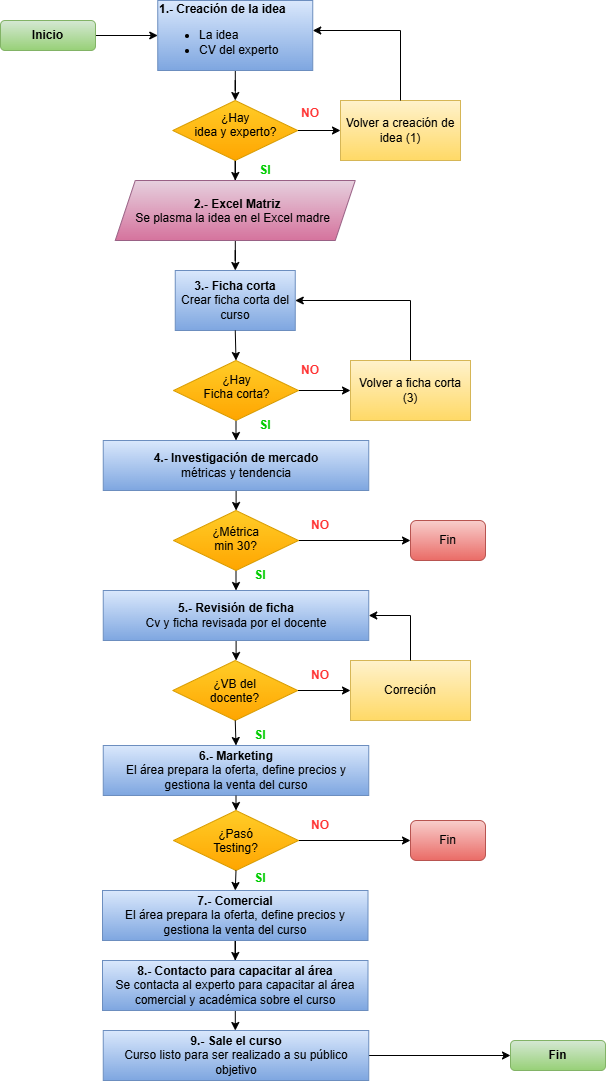

The diagram above was exported from draw.io. Its source (the exported page's mxGraphModel, read from the mxfile embedded in the PNG):
<mxGraphModel dx="1016" dy="588" grid="1" gridSize="10" guides="1" tooltips="1" connect="1" arrows="1" fold="1" page="1" pageScale="1" pageWidth="850" pageHeight="1100" math="0" shadow="0">
  <root>
    <mxCell id="0" />
    <mxCell id="1" parent="0" />
    <mxCell id="1G-ThaASQsOacPvJ3GYQ-70" edge="1" parent="1" source="1G-ThaASQsOacPvJ3GYQ-1" style="edgeStyle=orthogonalEdgeStyle;rounded=0;orthogonalLoop=1;jettySize=auto;html=1;" target="1G-ThaASQsOacPvJ3GYQ-4" value="">
      <mxGeometry relative="1" as="geometry" />
    </mxCell>
    <mxCell id="1G-ThaASQsOacPvJ3GYQ-1" parent="1" style="rounded=1;whiteSpace=wrap;html=1;fillColor=#d5e8d4;strokeColor=#82b366;gradientColor=#97d077;fontStyle=1" value="Inicio" vertex="1">
      <mxGeometry height="30" width="95" x="190" y="30" as="geometry" />
    </mxCell>
    <mxCell id="1G-ThaASQsOacPvJ3GYQ-7" edge="1" parent="1" source="1G-ThaASQsOacPvJ3GYQ-4" style="edgeStyle=orthogonalEdgeStyle;rounded=0;orthogonalLoop=1;jettySize=auto;html=1;" target="1G-ThaASQsOacPvJ3GYQ-6" value="">
      <mxGeometry relative="1" as="geometry" />
    </mxCell>
    <mxCell id="1G-ThaASQsOacPvJ3GYQ-4" parent="1" style="rounded=0;whiteSpace=wrap;html=1;align=left;fillColor=#dae8fc;strokeColor=#6c8ebf;gradientColor=#7ea6e0;" value="&lt;b&gt;1.- Creación de la idea&lt;/b&gt;&lt;br&gt;&lt;ul style=&quot;&quot;&gt;&lt;li style=&quot;&quot;&gt;&lt;span style=&quot;background-color: transparent; color: light-dark(rgb(0, 0, 0), rgb(255, 255, 255));&quot;&gt;La idea&lt;/span&gt;&lt;/li&gt;&lt;li style=&quot;&quot;&gt;&lt;span style=&quot;background-color: transparent; color: light-dark(rgb(0, 0, 0), rgb(255, 255, 255));&quot;&gt;CV del experto&lt;/span&gt;&lt;/li&gt;&lt;/ul&gt;" vertex="1">
      <mxGeometry height="70" width="155" x="347.25" y="10" as="geometry" />
    </mxCell>
    <mxCell id="1G-ThaASQsOacPvJ3GYQ-10" edge="1" parent="1" source="1G-ThaASQsOacPvJ3GYQ-6" style="edgeStyle=orthogonalEdgeStyle;rounded=0;orthogonalLoop=1;jettySize=auto;html=1;" target="1G-ThaASQsOacPvJ3GYQ-9" value="">
      <mxGeometry relative="1" as="geometry" />
    </mxCell>
    <mxCell id="1G-ThaASQsOacPvJ3GYQ-61" edge="1" parent="1" source="1G-ThaASQsOacPvJ3GYQ-6" style="edgeStyle=orthogonalEdgeStyle;rounded=0;orthogonalLoop=1;jettySize=auto;html=1;" target="1G-ThaASQsOacPvJ3GYQ-13" value="">
      <mxGeometry relative="1" as="geometry" />
    </mxCell>
    <mxCell id="1G-ThaASQsOacPvJ3GYQ-6" parent="1" style="rhombus;whiteSpace=wrap;html=1;shapeInside=1;align=left;fillColor=#ffcd28;strokeColor=#d79b00;rounded=0;gradientColor=#ffa500;" value="&lt;div style=&quot;text-align: center;&quot;&gt;&lt;span style=&quot;background-color: transparent;&quot;&gt;¿Hay idea y experto?&lt;/span&gt;&lt;/div&gt;" vertex="1">
      <mxGeometry height="60" width="125" x="362.25" y="110" as="geometry" />
    </mxCell>
    <mxCell id="1G-ThaASQsOacPvJ3GYQ-9" parent="1" style="whiteSpace=wrap;html=1;align=center;fillColor=#fff2cc;strokeColor=#d6b656;rounded=0;gradientColor=#ffd966;" value="Volver a creación de idea (1)" vertex="1">
      <mxGeometry height="60" width="120" x="530" y="110" as="geometry" />
    </mxCell>
    <mxCell id="1G-ThaASQsOacPvJ3GYQ-17" edge="1" parent="1" source="1G-ThaASQsOacPvJ3GYQ-13" style="edgeStyle=orthogonalEdgeStyle;rounded=0;orthogonalLoop=1;jettySize=auto;html=1;" target="1G-ThaASQsOacPvJ3GYQ-16" value="">
      <mxGeometry relative="1" as="geometry" />
    </mxCell>
    <mxCell id="1G-ThaASQsOacPvJ3GYQ-13" parent="1" style="shape=parallelogram;perimeter=parallelogramPerimeter;whiteSpace=wrap;html=1;shapeInside=1;fixedSize=1;fillColor=#e6d0de;strokeColor=#996185;gradientColor=#d5739d;" value="&lt;font&gt;&lt;b&gt;2.- Excel Matriz&lt;/b&gt;&lt;br&gt;&lt;span style=&quot;background-color: transparent; color: light-dark(rgb(0, 0, 0), rgb(255, 255, 255));&quot;&gt;Se plasma la idea en el Excel madre&lt;/span&gt;&lt;/font&gt;" vertex="1">
      <mxGeometry height="60" width="240" x="304.75" y="190" as="geometry" />
    </mxCell>
    <mxCell id="1G-ThaASQsOacPvJ3GYQ-16" parent="1" style="whiteSpace=wrap;html=1;fillColor=#dae8fc;strokeColor=#6c8ebf;gradientColor=#7ea6e0;" value="&lt;b&gt;3.- Ficha corta&lt;/b&gt;&lt;div&gt;Crear ficha corta del curso&lt;/div&gt;" vertex="1">
      <mxGeometry height="60" width="120" x="364.75" y="280" as="geometry" />
    </mxCell>
    <mxCell id="1G-ThaASQsOacPvJ3GYQ-26" edge="1" parent="1" source="1G-ThaASQsOacPvJ3GYQ-20" style="edgeStyle=orthogonalEdgeStyle;rounded=0;orthogonalLoop=1;jettySize=auto;html=1;" target="1G-ThaASQsOacPvJ3GYQ-25" value="">
      <mxGeometry relative="1" as="geometry" />
    </mxCell>
    <mxCell id="1G-ThaASQsOacPvJ3GYQ-48" edge="1" parent="1" source="1G-ThaASQsOacPvJ3GYQ-20" style="edgeStyle=orthogonalEdgeStyle;rounded=0;orthogonalLoop=1;jettySize=auto;html=1;" target="1G-ThaASQsOacPvJ3GYQ-22" value="">
      <mxGeometry relative="1" as="geometry" />
    </mxCell>
    <mxCell id="1G-ThaASQsOacPvJ3GYQ-20" parent="1" style="rhombus;whiteSpace=wrap;html=1;shapeInside=1;align=left;fillColor=#ffcd28;strokeColor=#d79b00;rounded=0;gradientColor=#ffa500;" value="&lt;div style=&quot;text-align: center;&quot;&gt;&lt;span style=&quot;background-color: transparent; color: light-dark(rgb(0, 0, 0), rgb(255, 255, 255));&quot;&gt;¿Hay Ficha corta?&lt;/span&gt;&lt;/div&gt;" vertex="1">
      <mxGeometry height="60" width="125" x="363" y="370" as="geometry" />
    </mxCell>
    <mxCell id="1G-ThaASQsOacPvJ3GYQ-21" edge="1" parent="1" source="1G-ThaASQsOacPvJ3GYQ-16" style="edgeStyle=orthogonalEdgeStyle;rounded=0;orthogonalLoop=1;jettySize=auto;html=1;exitX=0.5;exitY=1;exitDx=0;exitDy=0;entryX=0.5;entryY=0;entryDx=0;entryDy=0;" target="1G-ThaASQsOacPvJ3GYQ-20" value="">
      <mxGeometry relative="1" as="geometry">
        <mxPoint x="426" y="401" as="sourcePoint" />
        <mxPoint x="426" y="431" as="targetPoint" />
      </mxGeometry>
    </mxCell>
    <mxCell id="1G-ThaASQsOacPvJ3GYQ-22" parent="1" style="whiteSpace=wrap;html=1;align=center;fillColor=#fff2cc;strokeColor=#d6b656;rounded=0;gradientColor=#ffd966;" value="Volver a ficha corta (3)" vertex="1">
      <mxGeometry height="60" width="120" x="540" y="370" as="geometry" />
    </mxCell>
    <mxCell id="1G-ThaASQsOacPvJ3GYQ-24" edge="1" parent="1" source="1G-ThaASQsOacPvJ3GYQ-22" style="endArrow=classic;html=1;rounded=0;entryX=1;entryY=0.5;entryDx=0;entryDy=0;exitX=0.5;exitY=0;exitDx=0;exitDy=0;" target="1G-ThaASQsOacPvJ3GYQ-16" value="">
      <mxGeometry height="50" relative="1" width="50" as="geometry">
        <Array as="points">
          <mxPoint x="600" y="310" />
        </Array>
        <mxPoint x="597" y="430" as="sourcePoint" />
        <mxPoint x="510" y="365" as="targetPoint" />
      </mxGeometry>
    </mxCell>
    <mxCell id="1G-ThaASQsOacPvJ3GYQ-28" edge="1" parent="1" source="1G-ThaASQsOacPvJ3GYQ-25" style="edgeStyle=orthogonalEdgeStyle;rounded=0;orthogonalLoop=1;jettySize=auto;html=1;" target="1G-ThaASQsOacPvJ3GYQ-27" value="">
      <mxGeometry relative="1" as="geometry" />
    </mxCell>
    <mxCell id="1G-ThaASQsOacPvJ3GYQ-25" parent="1" style="whiteSpace=wrap;html=1;align=center;fillColor=#dae8fc;strokeColor=#6c8ebf;rounded=0;gradientColor=#7ea6e0;" value="&lt;b&gt;4.- Investigación de mercado&lt;/b&gt;&lt;div&gt;métricas y tendencia&lt;/div&gt;" vertex="1">
      <mxGeometry height="50" width="265.5" x="292.75" y="450" as="geometry" />
    </mxCell>
    <mxCell id="1G-ThaASQsOacPvJ3GYQ-30" edge="1" parent="1" source="1G-ThaASQsOacPvJ3GYQ-27" style="edgeStyle=orthogonalEdgeStyle;rounded=0;orthogonalLoop=1;jettySize=auto;html=1;" target="1G-ThaASQsOacPvJ3GYQ-29" value="">
      <mxGeometry relative="1" as="geometry" />
    </mxCell>
    <mxCell id="1G-ThaASQsOacPvJ3GYQ-32" edge="1" parent="1" source="1G-ThaASQsOacPvJ3GYQ-27" style="edgeStyle=orthogonalEdgeStyle;rounded=0;orthogonalLoop=1;jettySize=auto;html=1;" target="1G-ThaASQsOacPvJ3GYQ-31" value="">
      <mxGeometry relative="1" as="geometry" />
    </mxCell>
    <mxCell id="1G-ThaASQsOacPvJ3GYQ-27" parent="1" style="rhombus;whiteSpace=wrap;html=1;shapeInside=1;align=center;fillColor=#ffcd28;strokeColor=#d79b00;rounded=0;gradientColor=#ffa500;" value="¿Métrica min 30?" vertex="1">
      <mxGeometry height="60" width="125" x="363" y="520" as="geometry" />
    </mxCell>
    <mxCell id="1G-ThaASQsOacPvJ3GYQ-29" parent="1" style="rounded=1;whiteSpace=wrap;html=1;fillColor=#f8cecc;strokeColor=#b85450;gradientColor=#ea6b66;" value="Fin" vertex="1">
      <mxGeometry height="40" width="75" x="600" y="530" as="geometry" />
    </mxCell>
    <mxCell id="1G-ThaASQsOacPvJ3GYQ-34" edge="1" parent="1" source="1G-ThaASQsOacPvJ3GYQ-31" style="edgeStyle=orthogonalEdgeStyle;rounded=0;orthogonalLoop=1;jettySize=auto;html=1;" target="1G-ThaASQsOacPvJ3GYQ-33" value="">
      <mxGeometry relative="1" as="geometry" />
    </mxCell>
    <mxCell id="1G-ThaASQsOacPvJ3GYQ-31" parent="1" style="whiteSpace=wrap;html=1;align=center;fillColor=#dae8fc;strokeColor=#6c8ebf;rounded=0;gradientColor=#7ea6e0;" value="&lt;b&gt;5.- Revisión de ficha&lt;/b&gt;&lt;div&gt;Cv y ficha revisada por el docente&lt;/div&gt;" vertex="1">
      <mxGeometry height="50" width="265.5" x="292.75" y="600" as="geometry" />
    </mxCell>
    <mxCell id="1G-ThaASQsOacPvJ3GYQ-37" edge="1" parent="1" source="1G-ThaASQsOacPvJ3GYQ-33" style="edgeStyle=orthogonalEdgeStyle;rounded=0;orthogonalLoop=1;jettySize=auto;html=1;" target="1G-ThaASQsOacPvJ3GYQ-36" value="">
      <mxGeometry relative="1" as="geometry" />
    </mxCell>
    <mxCell id="1G-ThaASQsOacPvJ3GYQ-33" parent="1" style="rhombus;whiteSpace=wrap;html=1;shapeInside=1;align=center;fillColor=#ffcd28;strokeColor=#d79b00;rounded=0;gradientColor=#ffa500;" value="¿VB del docente?" vertex="1">
      <mxGeometry height="60" width="125" x="362.25" y="670" as="geometry" />
    </mxCell>
    <mxCell id="1G-ThaASQsOacPvJ3GYQ-36" parent="1" style="whiteSpace=wrap;html=1;align=center;fillColor=#fff2cc;strokeColor=#d6b656;rounded=0;gradientColor=#ffd966;" value="Correción" vertex="1">
      <mxGeometry height="60" width="120" x="540" y="670" as="geometry" />
    </mxCell>
    <mxCell id="1G-ThaASQsOacPvJ3GYQ-43" edge="1" parent="1" source="1G-ThaASQsOacPvJ3GYQ-40" style="edgeStyle=orthogonalEdgeStyle;rounded=0;orthogonalLoop=1;jettySize=auto;html=1;" target="1G-ThaASQsOacPvJ3GYQ-42" value="">
      <mxGeometry relative="1" as="geometry" />
    </mxCell>
    <mxCell id="1G-ThaASQsOacPvJ3GYQ-40" parent="1" style="whiteSpace=wrap;html=1;align=center;fillColor=#dae8fc;strokeColor=#6c8ebf;rounded=0;gradientColor=#7ea6e0;" value="&lt;b&gt;7.- Comercial&lt;/b&gt;&lt;div&gt;El área prepara la oferta, define precios y gestiona la venta del curso&lt;/div&gt;" vertex="1">
      <mxGeometry height="50" width="265.5" x="292" y="900" as="geometry" />
    </mxCell>
    <mxCell id="1G-ThaASQsOacPvJ3GYQ-45" edge="1" parent="1" source="1G-ThaASQsOacPvJ3GYQ-42" style="edgeStyle=orthogonalEdgeStyle;rounded=0;orthogonalLoop=1;jettySize=auto;html=1;" target="1G-ThaASQsOacPvJ3GYQ-44" value="">
      <mxGeometry relative="1" as="geometry" />
    </mxCell>
    <mxCell id="1G-ThaASQsOacPvJ3GYQ-42" parent="1" style="whiteSpace=wrap;html=1;align=center;fillColor=#dae8fc;strokeColor=#6c8ebf;rounded=0;gradientColor=#7ea6e0;" value="&lt;b&gt;8.- Contacto para capacitar al área&lt;/b&gt;&lt;div&gt;Se contacta al experto para capacitar al área comercial y académica sobre el curso&lt;/div&gt;" vertex="1">
      <mxGeometry height="50" width="265.5" x="292" y="970" as="geometry" />
    </mxCell>
    <mxCell id="1G-ThaASQsOacPvJ3GYQ-47" edge="1" parent="1" source="1G-ThaASQsOacPvJ3GYQ-44" style="edgeStyle=orthogonalEdgeStyle;rounded=0;orthogonalLoop=1;jettySize=auto;html=1;" target="1G-ThaASQsOacPvJ3GYQ-46" value="">
      <mxGeometry relative="1" as="geometry" />
    </mxCell>
    <mxCell id="1G-ThaASQsOacPvJ3GYQ-44" parent="1" style="whiteSpace=wrap;html=1;align=center;fillColor=#dae8fc;strokeColor=#6c8ebf;rounded=0;gradientColor=#7ea6e0;" value="&lt;b&gt;9.- Sale el curso&lt;/b&gt;&lt;div&gt;Curso listo para ser realizado a su público objetivo&lt;/div&gt;" vertex="1">
      <mxGeometry height="50" width="265.5" x="292.75" y="1040" as="geometry" />
    </mxCell>
    <mxCell id="1G-ThaASQsOacPvJ3GYQ-46" parent="1" style="rounded=1;whiteSpace=wrap;html=1;fillColor=#d5e8d4;strokeColor=#82b366;gradientColor=#97d077;fontStyle=1" value="Fin" vertex="1">
      <mxGeometry height="30" width="95" x="700" y="1050" as="geometry" />
    </mxCell>
    <mxCell id="1G-ThaASQsOacPvJ3GYQ-51" edge="1" parent="1" source="1G-ThaASQsOacPvJ3GYQ-36" style="endArrow=classic;html=1;rounded=0;entryX=1;entryY=0.5;entryDx=0;entryDy=0;exitX=0.5;exitY=0;exitDx=0;exitDy=0;curved=0;" target="1G-ThaASQsOacPvJ3GYQ-31" value="">
      <mxGeometry height="50" relative="1" width="50" as="geometry">
        <Array as="points">
          <mxPoint x="600" y="625" />
        </Array>
        <mxPoint x="663.25" y="720" as="sourcePoint" />
        <mxPoint x="558.25" y="670" as="targetPoint" />
      </mxGeometry>
    </mxCell>
    <mxCell id="1G-ThaASQsOacPvJ3GYQ-52" parent="1" style="whiteSpace=wrap;html=1;align=center;fillColor=#dae8fc;strokeColor=#6c8ebf;rounded=0;gradientColor=#7ea6e0;" value="&lt;b&gt;6.- Marketing&lt;/b&gt;&lt;div&gt;El área prepara la oferta, define precios y gestiona la venta del curso&lt;/div&gt;" vertex="1">
      <mxGeometry height="50" width="265.5" x="292.75" y="755" as="geometry" />
    </mxCell>
    <mxCell id="1G-ThaASQsOacPvJ3GYQ-55" edge="1" parent="1" source="1G-ThaASQsOacPvJ3GYQ-33" style="endArrow=classic;html=1;rounded=0;exitX=0.5;exitY=1;exitDx=0;exitDy=0;entryX=0.5;entryY=0;entryDx=0;entryDy=0;" target="1G-ThaASQsOacPvJ3GYQ-52" value="">
      <mxGeometry height="50" relative="1" width="50" as="geometry">
        <mxPoint x="460" y="830" as="sourcePoint" />
        <mxPoint x="510" y="780" as="targetPoint" />
      </mxGeometry>
    </mxCell>
    <mxCell id="1G-ThaASQsOacPvJ3GYQ-57" parent="1" style="rounded=1;whiteSpace=wrap;html=1;fillColor=#f8cecc;strokeColor=#b85450;gradientColor=#ea6b66;" value="Fin" vertex="1">
      <mxGeometry height="40" width="75" x="600" y="830" as="geometry" />
    </mxCell>
    <mxCell id="1G-ThaASQsOacPvJ3GYQ-62" edge="1" parent="1" source="1G-ThaASQsOacPvJ3GYQ-9" style="endArrow=classic;html=1;rounded=0;entryX=1;entryY=0.5;entryDx=0;entryDy=0;exitX=0.5;exitY=0;exitDx=0;exitDy=0;" value="">
      <mxGeometry height="50" relative="1" width="50" as="geometry">
        <Array as="points">
          <mxPoint x="590" y="40" />
        </Array>
        <mxPoint x="607.25" y="90" as="sourcePoint" />
        <mxPoint x="502.25" y="40" as="targetPoint" />
      </mxGeometry>
    </mxCell>
    <mxCell id="1G-ThaASQsOacPvJ3GYQ-68" edge="1" parent="1" source="1G-ThaASQsOacPvJ3GYQ-63" style="edgeStyle=orthogonalEdgeStyle;rounded=0;orthogonalLoop=1;jettySize=auto;html=1;" target="1G-ThaASQsOacPvJ3GYQ-57" value="">
      <mxGeometry relative="1" as="geometry" />
    </mxCell>
    <mxCell id="1G-ThaASQsOacPvJ3GYQ-63" parent="1" style="rhombus;whiteSpace=wrap;html=1;shapeInside=1;align=center;fillColor=#ffcd28;strokeColor=#d79b00;rounded=0;gradientColor=#ffa500;" value="¿Pasó Testing?" vertex="1">
      <mxGeometry height="60" width="125" x="363" y="820" as="geometry" />
    </mxCell>
    <mxCell id="1G-ThaASQsOacPvJ3GYQ-65" edge="1" parent="1" source="1G-ThaASQsOacPvJ3GYQ-52" style="endArrow=classic;html=1;rounded=0;exitX=0.5;exitY=1;exitDx=0;exitDy=0;entryX=0.5;entryY=0;entryDx=0;entryDy=0;" target="1G-ThaASQsOacPvJ3GYQ-63" value="">
      <mxGeometry height="50" relative="1" width="50" as="geometry">
        <mxPoint x="460" y="820" as="sourcePoint" />
        <mxPoint x="510" y="770" as="targetPoint" />
      </mxGeometry>
    </mxCell>
    <mxCell id="1G-ThaASQsOacPvJ3GYQ-69" edge="1" parent="1" source="1G-ThaASQsOacPvJ3GYQ-63" style="endArrow=classic;html=1;rounded=0;exitX=0.5;exitY=1;exitDx=0;exitDy=0;entryX=0.5;entryY=0;entryDx=0;entryDy=0;" target="1G-ThaASQsOacPvJ3GYQ-40" value="">
      <mxGeometry height="50" relative="1" width="50" as="geometry">
        <mxPoint x="460" y="820" as="sourcePoint" />
        <mxPoint x="510" y="770" as="targetPoint" />
      </mxGeometry>
    </mxCell>
    <mxCell id="1G-ThaASQsOacPvJ3GYQ-71" parent="1" style="text;html=1;whiteSpace=wrap;strokeColor=none;fillColor=none;align=center;verticalAlign=middle;rounded=0;fontColor=#00CC00;fontStyle=1" value="SI" vertex="1">
      <mxGeometry height="30" width="60" x="424.75" y="165" as="geometry" />
    </mxCell>
    <mxCell id="1G-ThaASQsOacPvJ3GYQ-72" parent="1" style="text;html=1;whiteSpace=wrap;strokeColor=none;fillColor=none;align=center;verticalAlign=middle;rounded=0;fontColor=#00CC00;fontStyle=1" value="SI" vertex="1">
      <mxGeometry height="30" width="60" x="424.75" y="420" as="geometry" />
    </mxCell>
    <mxCell id="1G-ThaASQsOacPvJ3GYQ-73" parent="1" style="text;html=1;whiteSpace=wrap;strokeColor=none;fillColor=none;align=center;verticalAlign=middle;rounded=0;fontColor=#00CC00;fontStyle=1" value="SI" vertex="1">
      <mxGeometry height="30" width="60" x="420" y="570" as="geometry" />
    </mxCell>
    <mxCell id="1G-ThaASQsOacPvJ3GYQ-74" parent="1" style="text;html=1;whiteSpace=wrap;strokeColor=none;fillColor=none;align=center;verticalAlign=middle;rounded=0;fontColor=#00CC00;fontStyle=1" value="SI" vertex="1">
      <mxGeometry height="30" width="60" x="420" y="730" as="geometry" />
    </mxCell>
    <mxCell id="1G-ThaASQsOacPvJ3GYQ-75" parent="1" style="text;html=1;whiteSpace=wrap;strokeColor=none;fillColor=none;align=center;verticalAlign=middle;rounded=0;fontColor=#00CC00;fontStyle=1" value="SI" vertex="1">
      <mxGeometry height="30" width="60" x="420" y="873" as="geometry" />
    </mxCell>
    <mxCell id="1G-ThaASQsOacPvJ3GYQ-76" parent="1" style="text;html=1;whiteSpace=wrap;strokeColor=none;fillColor=none;align=center;verticalAlign=middle;rounded=0;fontColor=#FF3333;fontStyle=1" value="NO" vertex="1">
      <mxGeometry height="30" width="60" x="470" y="108" as="geometry" />
    </mxCell>
    <mxCell id="1G-ThaASQsOacPvJ3GYQ-77" parent="1" style="text;html=1;whiteSpace=wrap;strokeColor=none;fillColor=none;align=center;verticalAlign=middle;rounded=0;fontColor=#FF3333;fontStyle=1" value="NO" vertex="1">
      <mxGeometry height="30" width="60" x="470" y="365" as="geometry" />
    </mxCell>
    <mxCell id="1G-ThaASQsOacPvJ3GYQ-78" parent="1" style="text;html=1;whiteSpace=wrap;strokeColor=none;fillColor=none;align=center;verticalAlign=middle;rounded=0;fontColor=#FF3333;fontStyle=1" value="NO" vertex="1">
      <mxGeometry height="30" width="60" x="480" y="520" as="geometry" />
    </mxCell>
    <mxCell id="1G-ThaASQsOacPvJ3GYQ-79" parent="1" style="text;html=1;whiteSpace=wrap;strokeColor=none;fillColor=none;align=center;verticalAlign=middle;rounded=0;fontColor=#FF3333;fontStyle=1" value="NO" vertex="1">
      <mxGeometry height="30" width="60" x="480" y="670" as="geometry" />
    </mxCell>
    <mxCell id="1G-ThaASQsOacPvJ3GYQ-80" parent="1" style="text;html=1;whiteSpace=wrap;strokeColor=none;fillColor=none;align=center;verticalAlign=middle;rounded=0;fontColor=#FF3333;fontStyle=1" value="NO" vertex="1">
      <mxGeometry height="30" width="60" x="480" y="820" as="geometry" />
    </mxCell>
  </root>
</mxGraphModel>